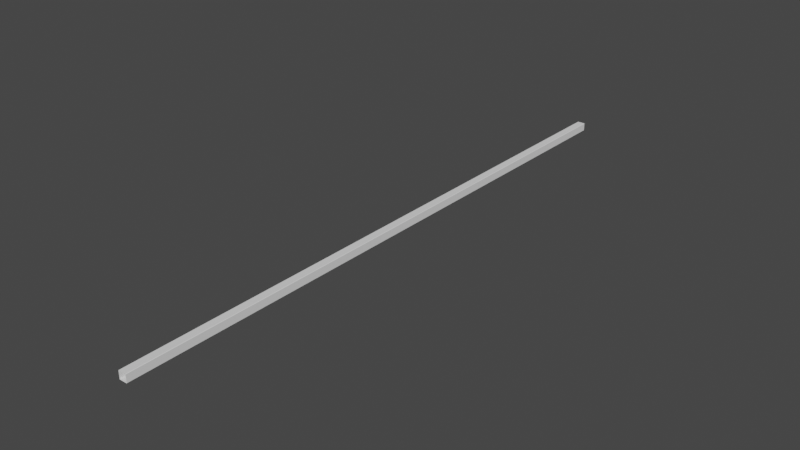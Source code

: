 # Source: Tubo_cuadrado_40x40x1.5x3000_mm.blend  (saved by Blender 3.5.10; exported with 4.5.12 LTS)
import bpy
from mathutils import Matrix  # noqa: F401  (used for matrix-valued properties, if any)

bpy.ops.wm.read_factory_settings(use_empty=True)
scene = bpy.context.scene
scene.name = 'Scene'

# ---- collections
col_collection = bpy.data.collections.new('Collection'); scene.collection.children.link(col_collection)

# ---- world
world_world = bpy.data.worlds.new('World'); scene.world = world_world
world_world.use_nodes = True; world_world.node_tree.nodes.clear()
_N = world_world.node_tree.nodes; _L = world_world.node_tree.links
n0 = _N.new('ShaderNodeOutputWorld'); n0.name = 'World Output'; n0.location = (300, 300)
n1 = _N.new('ShaderNodeBackground'); n1.name = 'Background'; n1.location = (10, 300)
n1.inputs[0].default_value = (0.05088, 0.05088, 0.05088, 1.0)
_L.new(n1.outputs[0], n0.inputs[0])
n0.is_active_output = True
world_world.color = (0.05088, 0.05088, 0.05088)
world_world.use_sun_shadow = False
world_world.sun_shadow_jitter_overblur = 0.0

# ---- meshes
me_plane = bpy.data.meshes.new('Plane')
me_plane.from_pydata([(0.0, 0.0, 0.001694), (0.001694, 0.0, 0.0), (0.03831, 0.0, 0.0), (0.04, 0.0, 0.001694), (0.001694, 0.0, 0.04), (0.0, 0.0, 0.03831), (0.04, 0.0, 0.03831), (0.03831, 0.0, 0.04), (0.0385, 0.0, 0.003194), (0.03681, 0.0, 0.0015), (0.003194, 0.0, 0.0015), (0.0015, 0.0, 0.003194), (0.03681, 0.0, 0.0385), (0.0385, 0.0, 0.03681), (0.0015, 0.0, 0.03681), (0.003194, 0.0, 0.0385), (0.001694, 3.0, 0.0), (0.0, 3.0, 0.001694), (0.04, 3.0, 0.001694), (0.03831, 3.0, 0.0), (0.0, 3.0, 0.03831), (0.001694, 3.0, 0.04), (0.03831, 3.0, 0.04), (0.04, 3.0, 0.03831), (0.03681, 3.0, 0.0015), (0.0385, 3.0, 0.003194), (0.0015, 3.0, 0.003194), (0.003194, 3.0, 0.0015), (0.0385, 3.0, 0.03681), (0.03681, 3.0, 0.0385), (0.003194, 3.0, 0.0385), (0.0015, 3.0, 0.03681)], [], [(6, 3, 18, 23), (4, 7, 22, 21), (8, 13, 28, 25), (0, 5, 20, 17), (14, 11, 26, 31), (10, 9, 24, 27), (12, 15, 30, 29), (2, 19, 18, 3), (22, 7, 6, 23), (8, 25, 24, 9), (26, 11, 10, 27), (0, 17, 16, 1), (12, 29, 28, 13), (4, 21, 20, 5), (14, 31, 30, 15), (2, 1, 16, 19), (20, 21, 30, 31), (20, 31, 26, 17), (16, 17, 26, 27), (16, 27, 24, 19), (18, 19, 24, 25), (18, 25, 28, 23), (22, 23, 28, 29), (22, 29, 30, 21), (6, 7, 12, 13), (3, 6, 13, 8), (2, 3, 8, 9), (1, 2, 9, 10), (0, 1, 10, 11), (5, 0, 11, 14), (4, 5, 14, 15), (7, 4, 15, 12)])
_uv = me_plane.uv_layers.new(name='UVMap')
_uv.uv.foreach_set('vector', [0.0, 0.0, 0.0, 0.0, 0.0, 0.0, 0.0, 0.0, 0.0, 0.0, 0.0, 0.0, 0.0, 0.0, 0.0, 0.0, 0.0, 0.0, 0.0, 0.0, 0.0, 0.0, 0.0, 0.0, 0.0, 0.0, 0.0, 0.0, 0.0, 0.0, 0.0, 0.0, 0.0, 0.0, 0.0, 0.0, 0.0, 0.0, 0.0, 0.0, 0.0, 0.0, 0.0, 0.0, 0.0, 0.0, 0.0, 0.0, 0.0, 0.0, 0.0, 0.0, 0.0, 0.0, 0.0, 0.0, 0.0, 0.0, 0.0, 0.0, 0.0, 0.0, 0.0, 0.0, 0.0, 0.0, 0.0, 0.0, 0.0, 0.0, 0.0, 0.0, 0.0, 0.0, 0.0, 0.0, 0.0, 0.0, 0.0, 0.0, 0.0, 0.0, 0.0, 0.0, 0.0, 0.0, 0.0, 0.0, 0.0, 0.0, 0.0, 0.0, 0.0, 0.0, 0.0, 0.0, 0.0, 0.0, 0.0, 0.0, 0.0, 0.0, 0.0, 0.0, 0.0, 0.0, 0.0, 0.0, 0.0, 0.0, 0.0, 0.0, 0.0, 0.0, 0.0, 0.0, 0.0, 0.0, 0.0, 0.0, 0.0, 0.0, 0.0, 0.0, 0.0, 0.0, 0.0, 0.0, 0.0, 0.0, 0.0, 0.0, 0.0, 0.0, 0.0, 0.0, 0.0, 0.0, 0.0, 0.0, 0.0, 0.0, 0.0, 0.0, 0.0, 0.0, 0.0, 0.0, 0.0, 0.0, 0.0, 0.0, 0.0, 0.0, 0.0, 0.0, 0.0, 0.0, 0.0, 0.0, 0.0, 0.0, 0.0, 0.0, 0.0, 0.0, 0.0, 0.0, 0.0, 0.0, 0.0, 0.0, 0.0, 0.0, 0.0, 0.0, 0.0, 0.0, 0.0, 0.0, 0.0, 0.0, 0.0, 0.0, 0.0, 0.0, 0.0, 0.0, 0.0, 0.0, 0.0, 0.0, 0.0, 0.0, 0.0, 0.0, 0.0, 0.0, 0.0, 0.0, 0.0, 0.0, 0.0, 0.0, 0.0, 0.0, 0.0, 0.0, 0.0, 0.0, 0.0, 0.0, 0.0, 0.0, 0.0, 0.0, 0.0, 0.0, 0.0, 0.0, 0.0, 0.0, 0.0, 0.0, 0.0, 0.0, 0.0, 0.0, 0.0, 0.0, 0.0, 0.0, 0.0, 0.0, 0.0, 0.0, 0.0, 0.0, 0.0, 0.0, 0.0, 0.0, 0.0, 0.0, 0.0, 0.0, 0.0, 0.0, 0.0, 0.0, 0.0, 0.0, 0.0, 0.0, 0.0, 0.0])
me_plane.update()

# ---- objects
ob_plane = bpy.data.objects.new('Plane', me_plane)

# ---- transforms, parenting, visibility, modifiers, constraints
ob_plane.location = (0.0, 0.0, 0.0)

# ---- collection membership
col_collection.objects.link(ob_plane)

# ---- scene / render settings (as saved in the file)
scene.frame_start = 1; scene.frame_end = 250; scene.frame_set(1)
scene.render.engine = 'BLENDER_EEVEE_NEXT'
scene.cycles.sampling_pattern = 'TABULATED_SOBOL'
scene.view_settings.view_transform = 'Filmic'
bpy.context.view_layer.update()

# ---- added for rendering (the .blend has no active camera and no usable light): camera, sun
cam_auto = bpy.data.cameras.new('AutoCamera')
cam_auto.lens = 50.0
cam_auto.sensor_width = 36.0
cam_auto.clip_end = 1000.0
ob_auto_camera = bpy.data.objects.new('AutoCamera', cam_auto)
scene.collection.objects.link(ob_auto_camera)
ob_auto_camera.location = (2.79617, -1.8314, 2.24093)
ob_auto_camera.rotation_euler = (1.09748, -7.21219e-08, 0.694738)
scene.camera = ob_auto_camera
light_auto_sun = bpy.data.lights.new('AutoSun', 'SUN')
light_auto_sun.energy = 3.0
light_auto_sun.angle = 0.0523599
ob_auto_sun = bpy.data.objects.new('AutoSun', light_auto_sun)
scene.collection.objects.link(ob_auto_sun)
ob_auto_sun.rotation_euler = (0.872665, 0.174533, 0.523599)
bpy.context.view_layer.update()
